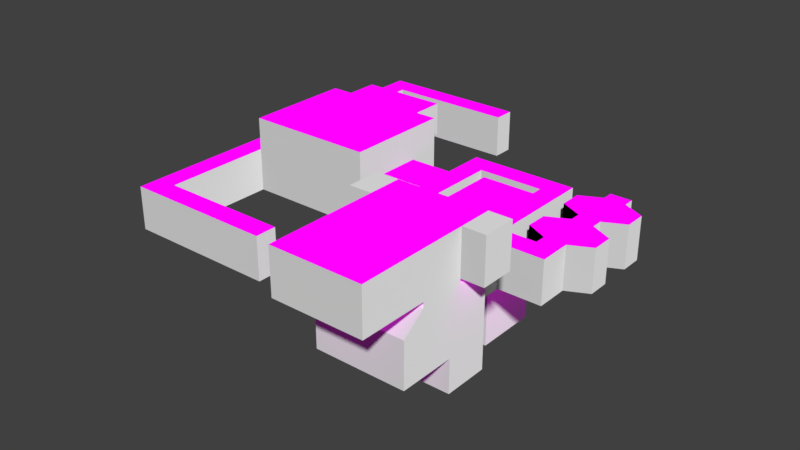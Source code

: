 # Source: Map_01_04.blend  (saved by Blender 2.78.5; exported with 4.5.12 LTS)
import bpy
from mathutils import Matrix  # noqa: F401  (used for matrix-valued properties, if any)

bpy.ops.wm.read_factory_settings(use_empty=True)
scene = bpy.context.scene
scene.name = 'Scene'

# ---- collections
col_collection_1 = bpy.data.collections.new('Collection 1'); scene.collection.children.link(col_collection_1)

# ---- images (referenced by path relative to the original .blend; pixels are not part of the script)
import os
ASSET_DIR = os.environ.get("B2B_ASSET_DIR", "")  # directory of the original .blend (textures are referenced by path, not embedded)
HERE = os.path.dirname(os.path.abspath(__file__))  # packed textures are extracted next to this script under _unpacked/

def load_image(name, relpath, width, height, colorspace="sRGB"):
    """Load a texture the original file referenced (path relative to the .blend, or extracted next to this script)."""
    p = next((c for c in (os.path.join(HERE, relpath), os.path.join(ASSET_DIR, relpath)) if relpath and os.path.exists(c)), "")
    if p:
        img = bpy.data.images.load(p, check_existing=True)
        img.name = name
    else:  # same state as the original file: an image datablock whose file is absent (Cycles renders it pink)
        img = bpy.data.images.new(name, width, height)
        img.source = "FILE"
        img.filepath = "//" + (relpath or name)
    img.colorspace_settings.name = colorspace
    return img
img_floor_01_dif_png = load_image('Floor 01 DIF.png', 'Floor 01 DIF.png', 1024, 1024, 'sRGB')
img_cube_01_nor_png = load_image('Cube 01 NOR.png', 'Cube 01 NOR.png', 1024, 1024, 'sRGB')

# ---- materials (node trees are filled in below, after node groups)
mat_mat1 = bpy.data.materials.new('Mat1')
mat_mat1.alpha_threshold = 0.0
mat_mat1.roughness = 0.5
mat_mat1.line_color = (0.0, 0.0, 0.0, 1.0)
mat_mat2 = bpy.data.materials.new('Mat2')
mat_mat2.alpha_threshold = 0.0
mat_mat2.roughness = 0.5

# ---- material node trees
mat_mat1.use_nodes = True; mat_mat1.node_tree.nodes.clear()
_N = mat_mat1.node_tree.nodes; _L = mat_mat1.node_tree.links
n0 = _N.new('ShaderNodeOutputMaterial'); n0.name = 'Material Output'; n0.location = (300, 300)
n1 = _N.new('ShaderNodeTexImage'); n1.name = 'Image Texture'; n1.location = (-60, 340)
n1.width = 140
n1.image = img_floor_01_dif_png
_L.new(n1.outputs[0], n0.inputs[0])
n0.is_active_output = True
mat_mat2.use_nodes = True; mat_mat2.node_tree.nodes.clear()
_N = mat_mat2.node_tree.nodes; _L = mat_mat2.node_tree.links
n0 = _N.new('ShaderNodeOutputMaterial'); n0.name = 'Material Output'; n0.location = (300, 300)
n1 = _N.new('ShaderNodeBsdfDiffuse'); n1.name = 'Diffuse BSDF'; n1.location = (-20, 320)
n2 = _N.new('ShaderNodeTexImage'); n2.name = 'Image Texture'; n2.location = (-240, 360)
n2.width = 140
n2.image = img_cube_01_nor_png
_L.new(n1.outputs[0], n0.inputs[0])
_L.new(n2.outputs[0], n1.inputs[2])
n0.is_active_output = True

# ---- world
world_world = bpy.data.worlds.new('World'); scene.world = world_world
world_world.color = (0.05088, 0.05088, 0.05088)
world_world.use_sun_shadow = False
world_world.sun_shadow_jitter_overblur = 0.0
world_world.cycles.sampling_method = 'MANUAL'

# ---- meshes
me_main = bpy.data.meshes.new('Main')
me_main.from_pydata([(1.0, 1.0, 0.0), (1.0, -8.0, 0.0), (-1.0, -8.0, 0.0), (-1.0, 1.0, 0.0), (-4.0, 1.0, 0.0), (-4.0, -8.0, 0.0), (-1.0, 7.0, 0.0), (1.0, 7.0, 0.0), (1.0, -6.0, 5.5), (4.0, -6.0, 5.5), (-1.0, 9.0, 0.0), (1.0, 9.0, 0.0), (-8.0, 7.0, 0.0), (-8.0, 9.0, 0.0), (5.0, 7.0, 0.0), (5.0, 9.0, 0.0), (3.0, 7.0, 0.0), (3.0, 9.0, 0.0), (5.0, 20.0, 0.0), (3.0, 20.0, 0.0), (-10.0, 7.0, 0.0), (-10.0, 9.0, 0.0), (-8.0, 19.0, 0.0), (-10.0, 19.0, 0.0), (-8.0, 17.0, 0.0), (-10.0, 17.0, 0.0), (0.0, 19.0, 0.0), (0.0, 17.0, 0.0), (-2.0, 17.0, 0.0), (-2.0, 19.0, 0.0), (0.0, 16.0, 0.0), (-2.0, 16.0, 0.0), (0.0, 10.0, 0.0), (-2.0, 10.0, 0.0), (-7.0, 16.0, 0.0), (-7.0, 10.0, 0.0), (5.0, 19.0, 0.0), (5.0, 15.0, 0.0), (5.0, 14.0, 0.0), (5.0, 10.0, 0.0), (3.0, 10.0, 0.0), (3.0, 14.0, 0.0), (3.0, 15.0, 0.0), (3.0, 19.0, 0.0), (1.0, 11.0, 0.0), (1.0, 13.0, 0.0), (1.0, 16.0, 0.0), (1.0, 18.0, 0.0), (7.0, 18.0, 0.0), (7.0, 16.0, 0.0), (7.0, 13.0, 0.0), (7.0, 11.0, 0.0), (-8.0, 15.0, 0.0), (-8.0, 13.0, 0.0), (-8.0, 11.0, 0.0), (-10.0, 11.0, 0.0), (-10.0, 13.0, 0.0), (-10.0, 15.0, 0.0), (-14.0, 11.0, 0.0), (-14.0, 13.0, 0.0), (-14.0, 15.0, 0.0), (-26.0, 10.0, 0.0), (-26.0, 13.0, 0.0), (-26.0, 16.0, 0.0), (-14.0, 18.0, 0.0), (-26.0, 18.0, 0.0), (-14.0, 8.0, 0.0), (-26.0, 8.0, 0.0), (-28.0, 10.0, 0.0), (-28.0, 16.0, 0.0), (-28.0, 18.0, 0.0), (-28.0, 8.0, 0.0), (-26.0, 28.0, 0.0), (-28.0, 28.0, 0.0), (-26.0, -2.0, 0.0), (-28.0, -2.0, 0.0), (-26.0, -4.0, 0.0), (-28.0, -4.0, 0.0), (-14.0, -2.0, 0.0), (-14.0, -4.0, 0.0), (-26.0, 30.0, 0.0), (-28.0, 30.0, 0.0), (-14.0, 28.0, 0.0), (-14.0, 30.0, 0.0), (1.0, 1.0, 4.0), (1.0, -8.0, 4.0), (-1.0, 1.0, 4.0), (1.0, 1.0, 5.5), (-1.0, -8.0, 4.0), (4.0, -12.0, 6.0), (-4.0, -8.0, 4.0), (-4.0, 1.0, 4.0), (-1.0, 7.0, 4.0), (1.0, 7.0, 4.0), (1.0, 9.0, 4.0), (-1.0, 9.0, 4.0), (-8.0, 7.0, 4.0), (-8.0, 9.0, 4.0), (5.0, 9.0, 4.0), (5.0, 7.0, 4.0), (3.0, 7.0, 4.0), (3.0, 9.0, 4.0), (3.0, 20.0, 4.0), (5.0, 20.0, 4.0), (5.0, 10.0, 4.0), (3.0, 19.0, 4.0), (-10.0, 7.0, 4.0), (-10.0, 9.0, 4.0), (-10.0, 19.0, 4.0), (-8.0, 19.0, 4.0), (-8.0, 11.0, 4.0), (-10.0, 17.0, 4.0), (-8.0, 17.0, 4.0), (-10.0, 15.0, 4.0), (0.0, 19.0, 4.0), (0.0, 17.0, 4.0), (-2.0, 17.0, 4.0), (-2.0, 19.0, 4.0), (0.0, 16.0, 4.0), (-2.0, 16.0, 4.0), (0.0, 10.0, 4.0), (-2.0, 10.0, 4.0), (-7.0, 10.0, 4.0), (-7.0, 16.0, 4.0), (5.0, 19.0, 4.0), (5.0, 15.0, 4.0), (5.0, 14.0, 4.0), (3.0, 10.0, 4.0), (3.0, 14.0, 4.0), (3.0, 15.0, 4.0), (1.0, 11.0, 4.0), (1.0, 13.0, 4.0), (1.0, 16.0, 4.0), (1.0, 18.0, 4.0), (7.0, 18.0, 4.0), (7.0, 16.0, 4.0), (7.0, 13.0, 4.0), (7.0, 11.0, 4.0), (-8.0, 15.0, 4.0), (-8.0, 13.0, 4.0), (-10.0, 11.0, 4.0), (-10.0, 13.0, 4.0), (-14.0, 11.0, 4.0), (-14.0, 13.0, 4.0), (-14.0, 15.0, 4.0), (-26.0, 10.0, 4.0), (-26.0, 13.0, 4.0), (-26.0, 16.0, 4.0), (-26.0, 18.0, 4.0), (-14.0, 18.0, 4.0), (-14.0, 8.0, 4.0), (-26.0, 8.0, 4.0), (-28.0, 16.0, 4.0), (-28.0, 18.0, 4.0), (-28.0, 8.0, 4.0), (-28.0, 10.0, 4.0), (-28.0, 28.0, 4.0), (-26.0, 28.0, 4.0), (-26.0, -2.0, 4.0), (-28.0, -2.0, 4.0), (-26.0, -4.0, 4.0), (-28.0, -4.0, 4.0), (-14.0, -2.0, 4.0), (-14.0, -4.0, 4.0), (-28.0, 30.0, 4.0), (-26.0, 30.0, 4.0), (-14.0, 30.0, 4.0), (-14.0, 28.0, 4.0), (1.0, 1.0, 10.0), (1.0, -6.0, 10.0), (-1.0, 1.0, 10.0), (4.0, -12.0, 10.0), (-1.0, -6.0, 10.0), (1.0, -12.0, 10.0), (-4.0, -6.0, 10.0), (-4.0, 1.0, 10.0), (1.0, -6.0, 6.0), (-1.0, -6.0, 6.0), (1.0, -12.0, 6.0), (1.0, 1.0, 6.0), (-1.0, 1.0, 6.0), (-4.0, 1.0, 6.0), (-4.0, -6.0, 6.0), (4.0, -6.0, 6.0), (-1.0, -12.0, 6.0), (-1.0, -12.0, 10.0), (4.0, 1.0, 6.0), (-4.0, -12.0, 10.0), (-4.0, -12.0, 6.0), (-1.0, 1.0, 5.5), (-4.0, -6.0, 5.5), (-1.0, -6.0, 5.5), (-4.0, 1.0, 5.5), (4.0, 1.0, 10.0), (-2.0, 10.0, -8.0), (-2.0, 16.0, -8.0), (-7.0, 10.0, -8.0), (-7.0, 16.0, -8.0), (-14.0, 11.0, 7.0), (-14.0, 13.0, 7.0), (-14.0, 15.0, 7.0), (-26.0, 10.0, 7.0), (-26.0, 13.0, 7.0), (-26.0, 16.0, 7.0), (-26.0, 18.0, 7.0), (-14.0, 18.0, 7.0), (-14.0, 8.0, 7.0), (-26.0, 8.0, 7.0), (-24.0, 15.5, 0.0), (-16.0, 15.5, 0.0), (-16.0, 13.0, 0.0), (-24.0, 13.0, 0.0), (-16.0, 10.5, 0.0), (-24.0, 10.5, 0.0), (-24.0, 18.0, 0.0), (-16.0, 18.0, 0.0), (-16.0, 8.0, 0.0), (-24.0, 8.0, 0.0), (-24.0, 18.0, 4.0), (-16.0, 18.0, 4.0), (-16.0, 8.0, 4.0), (-24.0, 8.0, 4.0), (-24.0, 15.5, 7.0), (-16.0, 15.5, 7.0), (-16.0, 13.0, 7.0), (-24.0, 13.0, 7.0), (-16.0, 10.5, 7.0), (-24.0, 10.5, 7.0), (-24.0, 18.0, 7.0), (-16.0, 18.0, 7.0), (-16.0, 8.0, 7.0), (-24.0, 8.0, 7.0), (-24.0, 21.0, 4.0), (-16.0, 21.0, 4.0), (-24.0, 21.0, 7.0), (-16.0, 21.0, 7.0), (1.0, -3.0, 0.0), (4.0, -6.0, 10.0), (-1.0, -3.0, 0.0), (-4.0, -3.0, 0.0), (-4.0, -3.0, 4.0), (1.0, -2.0, 10.0), (-1.0, -2.0, 10.0), (-4.0, -2.0, 10.0), (4.0, 1.0, 4.0), (-4.0, -2.0, 6.0), (-4.0, -2.0, 5.5), (4.0, -8.0, 4.0), (-1.0, -3.0, -3.0), (-1.0, 1.0, -3.0), (-4.0, 1.0, -3.0), (-4.0, -3.0, -3.0), (1.0, 1.0, -3.0), (1.0, -3.0, -3.0), (-6.0, -2.0, 6.0), (-6.0, 1.0, 6.0), (-6.0, 1.0, 10.0), (-6.0, -2.0, 10.0), (4.0, -8.0, 0.0), (4.0, 1.0, 0.0), (-2.0, -8.0, 0.0), (-3.0, -8.0, 0.0), (-3.0, 1.0, 0.0), (-2.0, 1.0, 0.0), (-2.0, -8.0, 4.0), (-3.0, -8.0, 4.0), (-3.0, 1.0, 4.0), (-2.0, 1.0, 4.0), (-2.0, -6.0, 10.0), (-3.0, -6.0, 10.0), (-3.0, 1.0, 10.0), (-2.0, 1.0, 10.0), (-3.0, -6.0, 6.0), (-2.0, -6.0, 6.0), (-2.0, -12.0, 10.0), (-3.0, -12.0, 10.0), (-3.0, -12.0, 6.0), (-2.0, -12.0, 6.0), (-3.0, -6.0, 5.5), (-2.0, -6.0, 5.5), (-2.0, -2.0, 10.0), (-3.0, -2.0, 10.0), (-3.0, -3.0, 0.0), (-2.0, -3.0, 0.0), (-3.0, 1.0, -3.0), (-2.0, 1.0, -3.0), (-3.0, -3.0, -3.0), (-2.0, -3.0, -3.0), (-4.0, -3.0, 6.0), (-4.0, -3.0, 5.5), (-3.0, -3.0, 6.0), (-3.0, -3.0, 5.5), (-2.0, -3.0, 6.0), (-2.0, -3.0, 5.5), (-3.0, 1.0, 6.0), (-2.0, 1.0, 6.0), (-3.0, 1.0, 5.5), (-2.0, 1.0, 5.5), (-2.0, -2.0, 5.5), (-2.0, -2.0, 6.0), (-3.0, -2.0, 6.0), (-3.0, -2.0, 5.5), (4.0, 1.0, 5.5), (4.0, -3.0, 0.0), (4.0, -3.0, 4.0), (4.0, -2.0, 10.0), (4.0, -2.0, 6.0), (4.0, -2.0, 5.5), (4.0, 1.0, -3.0), (4.0, -3.0, -3.0), (6.0, -2.0, 6.0), (6.0, 1.0, 6.0), (6.0, 1.0, 10.0), (6.0, -2.0, 10.0), (2.0, -8.0, 0.0), (3.0, -8.0, 0.0), (3.0, 1.0, 0.0), (2.0, 1.0, 0.0), (2.0, -8.0, 4.0), (3.0, -8.0, 4.0), (3.0, 1.0, 4.0), (2.0, 1.0, 4.0), (2.0, -6.0, 10.0), (3.0, -6.0, 10.0), (3.0, 1.0, 10.0), (2.0, 1.0, 10.0), (2.0, 1.0, 6.0), (3.0, 1.0, 6.0), (3.0, -6.0, 6.0), (2.0, -6.0, 6.0), (2.0, -12.0, 10.0), (3.0, -12.0, 10.0), (3.0, -12.0, 6.0), (2.0, -12.0, 6.0), (3.0, -6.0, 5.5), (2.0, -6.0, 5.5), (2.0, 1.0, 5.5), (3.0, 1.0, 5.5), (2.0, -2.0, 10.0), (3.0, -2.0, 10.0), (3.0, -3.0, 0.0), (2.0, -3.0, 0.0), (3.0, 1.0, -3.0), (2.0, 1.0, -3.0), (3.0, -3.0, -3.0), (2.0, -3.0, -3.0), (4.0, -3.0, 6.0), (4.0, -3.0, 5.5), (3.0, -3.0, 6.0), (3.0, -3.0, 5.5), (2.0, -3.0, 6.0), (2.0, -3.0, 5.5), (2.0, -2.0, 5.5), (2.0, -2.0, 6.0), (3.0, -2.0, 6.0), (3.0, -2.0, 5.5), (-1.0, -0.5, 0.0), (-4.0, -0.5, 0.0), (4.0, -0.5, -3.0), (-4.0, -0.5, 4.0), (-1.0, 0.0, 10.0), (-4.0, 0.0, 10.0), (4.0, 0.0, 5.5), (4.0, 0.0, 6.0), (1.0, -0.5, 0.0), (1.0, 0.0, 10.0), (-4.0, 0.0, 6.0), (-4.0, 0.0, 5.5), (-1.0, -0.5, -3.0), (-4.0, -0.5, -3.0), (1.0, -0.5, -3.0), (4.0, 0.0, 10.0), (-6.0, 0.0, 6.0), (-6.0, 0.0, 10.0), (4.0, -0.5, 4.0), (-2.0, -0.5, -3.0), (-3.0, -0.5, -3.0), (-2.0, 0.0, 10.0), (-3.0, 0.0, 10.0), (-2.0, 0.0, 5.5), (-2.0, 0.0, 6.0), (-3.0, 0.0, 6.0), (-3.0, 0.0, 5.5), (4.0, -0.5, 0.0), (6.0, 0.0, 6.0), (6.0, 0.0, 10.0), (2.0, -0.5, -3.0), (3.0, -0.5, -3.0), (2.0, 0.0, 10.0), (3.0, 0.0, 10.0), (2.0, 0.0, 5.5), (2.0, 0.0, 6.0), (3.0, 0.0, 6.0), (3.0, 0.0, 5.5), (1.0, -3.0, -1.5), (-1.0, -3.0, -1.5), (1.0, -1.75, 0.0), (1.0, -1.75, -3.0), (-1.0, -1.75, 0.0), (-1.0, -1.75, -3.0), (1.0, -0.75, -1.0), (1.0, -0.5, -1.25), (1.0, -0.5, -0.75), (-1.0, -0.5, -1.25), (-1.0, -0.75, -1.0), (-1.0, -0.5, -0.75), (1.0, -1.75, -1.25), (1.0, -1.5, -1.0), (1.0, -1.75, -0.75), (1.0, -1.982, -1.093), (-1.0, -1.5, -1.0), (-1.0, -1.75, -1.25), (-1.0, -1.982, -1.093), (-1.0, -1.75, -0.75)], [], [(236, 238, 2, 1), (283, 238, 395, 248, 287), (282, 239, 5, 261), (0, 7, 6, 3), (7, 11, 10, 6), (10, 13, 12, 6), (16, 14, 15, 17), (7, 16, 17, 11), (36, 18, 19, 43), (13, 21, 20, 12), (24, 22, 23, 25), (52, 24, 25, 57), (28, 27, 26, 29), (24, 28, 29, 22), (28, 31, 30, 27), (31, 33, 32, 30), (35, 33, 194, 196), (15, 39, 40, 17), (39, 38, 41, 40), (38, 37, 42, 41), (37, 36, 43, 42), (43, 47, 46, 42), (41, 45, 44, 40), (39, 51, 50, 38), (37, 49, 48, 36), (13, 54, 55, 21), (54, 53, 56, 55), (53, 52, 57, 56), (57, 60, 59, 56), (56, 59, 58, 55), (208, 63, 62, 211), (211, 62, 61, 213), (208, 214, 65, 63), (212, 216, 66, 58), (61, 68, 71, 67), (65, 70, 69, 63), (65, 72, 73, 70), (71, 75, 74, 67), (75, 77, 76, 74), (76, 79, 78, 74), (72, 80, 81, 73), (72, 82, 83, 80), (180, 179, 168, 170), (365, 388, 338, 241), (172, 169, 173, 185), (84, 86, 92, 93), (93, 92, 95, 94), (95, 92, 96, 97), (100, 101, 98, 99), (93, 94, 101, 100), (124, 105, 102, 103), (97, 96, 106, 107), (112, 111, 108, 109), (138, 113, 111, 112), (116, 117, 114, 115), (112, 109, 117, 116), (116, 115, 118, 119), (119, 118, 120, 121), (119, 121, 122, 123), (98, 101, 127, 104), (104, 127, 128, 126), (126, 128, 129, 125), (125, 129, 105, 124), (105, 129, 132, 133), (128, 127, 130, 131), (104, 126, 136, 137), (125, 124, 134, 135), (97, 107, 140, 110), (110, 140, 141, 139), (139, 141, 113, 138), (113, 141, 143, 144), (141, 140, 142, 143), (142, 150, 206, 198), (144, 143, 199, 200), (149, 144, 200, 205), (151, 145, 201, 207), (145, 151, 154, 155), (148, 147, 152, 153), (148, 153, 156, 157), (154, 151, 158, 159), (159, 158, 160, 161), (160, 158, 162, 163), (157, 156, 164, 165), (157, 165, 166, 167), (82, 72, 157, 167), (50, 51, 137, 136), (27, 30, 118, 115), (15, 14, 99, 98), (80, 83, 166, 165), (217, 67, 151, 221), (51, 39, 104, 137), (32, 33, 121, 120), (16, 7, 93, 100), (38, 50, 136, 126), (58, 66, 150, 142), (49, 37, 125, 135), (30, 32, 120, 118), (14, 16, 100, 99), (69, 70, 153, 152), (36, 48, 134, 124), (35, 34, 123, 122), (11, 17, 101, 94), (71, 68, 155, 154), (24, 52, 138, 112), (34, 31, 119, 123), (68, 61, 145, 155), (52, 53, 139, 138), (33, 35, 122, 121), (19, 18, 103, 102), (53, 54, 110, 139), (18, 36, 124, 103), (39, 15, 98, 104), (21, 55, 140, 107), (43, 19, 102, 105), (63, 69, 152, 147), (37, 38, 126, 125), (20, 21, 107, 106), (386, 345, 344, 387), (1, 2, 88, 85), (72, 65, 148, 157), (17, 40, 127, 101), (12, 20, 106, 96), (370, 397, 253, 345, 386), (70, 73, 156, 153), (23, 22, 109, 108), (41, 42, 129, 128), (54, 13, 97, 110), (261, 5, 90, 265), (75, 71, 154, 159), (25, 23, 108, 111), (263, 3, 86, 267), (67, 74, 158, 151), (357, 4, 91, 359), (76, 77, 161, 160), (60, 57, 113, 144), (57, 25, 111, 113), (3, 6, 92, 86), (77, 75, 159, 161), (7, 0, 84, 93), (55, 58, 142, 140), (26, 27, 115, 114), (78, 79, 163, 162), (61, 62, 146, 145), (44, 45, 131, 130), (28, 24, 112, 116), (317, 343, 342, 316), (79, 76, 160, 163), (62, 63, 147, 146), (46, 47, 133, 132), (29, 26, 114, 117), (10, 11, 94, 95), (74, 78, 162, 158), (47, 43, 105, 133), (81, 80, 165, 164), (42, 46, 132, 129), (22, 29, 117, 109), (45, 41, 128, 131), (73, 81, 164, 156), (215, 64, 149, 219), (40, 44, 130, 127), (13, 10, 95, 97), (83, 82, 167, 166), (64, 60, 144, 149), (48, 49, 135, 134), (31, 28, 116, 119), (6, 12, 96, 92), (241, 169, 172, 242), (0, 252, 343, 317), (281, 269, 174, 243), (306, 305, 313, 310), (371, 193, 312, 385), (272, 182, 188, 276), (295, 180, 170, 271), (193, 186, 311, 312), (363, 306, 310, 384), (182, 272, 290, 288), (384, 385, 312, 311), (8, 191, 177, 176), (316, 342, 308, 259), (295, 326, 336, 297), (178, 184, 185, 173), (276, 188, 187, 275), (387, 344, 309, 358), (268, 172, 185, 274), (383, 358, 309, 303), (258, 247, 304, 303), (182, 174, 187, 188), (176, 177, 184, 178), (86, 84, 87, 189), (389, 371, 305, 339), (85, 88, 191, 8), (359, 91, 192, 367), (265, 90, 190, 278), (183, 237, 305, 306), (9, 183, 306, 307), (267, 86, 189, 297), (195, 197, 196, 194), (34, 35, 196, 197), (33, 31, 195, 194), (31, 34, 197, 195), (222, 225, 202, 203), (225, 227, 201, 202), (222, 203, 204, 228), (226, 198, 206, 230), (145, 146, 202, 201), (147, 148, 204, 203), (146, 147, 203, 202), (221, 151, 207, 231), (143, 142, 198, 199), (219, 149, 205, 229), (148, 218, 228, 204), (228, 218, 232, 234), (150, 220, 230, 206), (220, 221, 231, 230), (201, 227, 231, 207), (227, 226, 230, 231), (200, 223, 229, 205), (223, 222, 228, 229), (199, 198, 226, 224), (224, 226, 227, 225), (200, 199, 224, 223), (223, 224, 225, 222), (65, 214, 218, 148), (214, 215, 219, 218), (66, 216, 220, 150), (216, 217, 221, 220), (61, 67, 217, 213), (213, 217, 216, 212), (60, 64, 215, 209), (209, 215, 214, 208), (59, 210, 212, 58), (210, 211, 213, 212), (60, 209, 210, 59), (209, 208, 211, 210), (232, 233, 235, 234), (219, 229, 235, 233), (229, 228, 234, 235), (218, 219, 233, 232), (247, 9, 307, 304), (90, 240, 246, 190), (190, 246, 245, 182), (321, 336, 87, 84), (182, 245, 243, 174), (378, 281, 243, 361), (319, 334, 9, 247), (365, 241, 242, 360), (5, 239, 240, 90), (374, 362, 302, 244), (357, 239, 251, 369), (183, 89, 171, 237), (364, 356, 398, 238, 236, 396), (322, 330, 173, 169), (376, 369, 251, 286), (332, 331, 171, 89), (262, 4, 250, 284), (183, 346, 348, 328), (398, 356, 405, 404, 410, 413), (395, 412, 411, 399, 248), (380, 391, 326, 295), (372, 255, 256, 373), (366, 372, 254, 245), (175, 256, 255, 181), (361, 373, 256, 175), (245, 254, 257, 243), (326, 325, 168, 179), (328, 332, 89, 183), (339, 305, 237, 323), (383, 374, 244, 259), (317, 321, 84, 0), (3, 263, 285, 249), (263, 262, 284, 285), (368, 375, 287, 248, 399), (375, 376, 286, 287), (360, 242, 280, 377), (377, 280, 281, 378), (91, 266, 296, 192), (266, 267, 297, 296), (88, 264, 279, 191), (264, 265, 278, 279), (174, 269, 275, 187), (269, 268, 274, 275), (184, 277, 274, 185), (277, 276, 275, 274), (191, 279, 273, 177), (367, 192, 296, 382), (296, 297, 295, 294), (181, 294, 270, 175), (294, 295, 271, 270), (177, 273, 277, 184), (273, 272, 276, 277), (242, 172, 268, 280), (280, 268, 269, 281), (4, 262, 266, 91), (262, 263, 267, 266), (2, 260, 264, 88), (260, 261, 265, 264), (238, 283, 260, 2), (283, 282, 261, 260), (239, 282, 286, 251), (282, 283, 287, 286), (290, 292, 299, 300), (291, 290, 300, 301), (293, 291, 301, 298), (291, 289, 288, 290), (379, 390, 391, 380), (279, 278, 291, 293), (273, 279, 293, 292), (272, 273, 292, 290), (278, 190, 289, 291), (292, 293, 298, 299), (381, 380, 295, 294), (315, 319, 247, 258), (379, 382, 296, 297), (340, 315, 258, 303), (341, 345, 253, 394, 236), (388, 389, 339, 338), (244, 302, 337, 320), (320, 337, 336, 321), (85, 8, 335, 318), (318, 335, 334, 319), (237, 171, 331, 323), (323, 331, 330, 322), (178, 173, 330, 333), (333, 330, 331, 332), (8, 176, 329, 335), (307, 306, 354, 355), (337, 327, 326, 336), (186, 193, 324, 327), (327, 324, 325, 326), (176, 178, 333, 329), (329, 333, 332, 328), (241, 338, 322, 169), (338, 339, 323, 322), (259, 244, 320, 316), (316, 320, 321, 317), (1, 85, 318, 314), (314, 318, 319, 315), (236, 1, 314, 341), (341, 314, 315, 340), (303, 309, 344, 340), (340, 344, 345, 341), (348, 354, 353, 350), (349, 355, 354, 348), (351, 352, 355, 349), (349, 348, 346, 347), (297, 336, 390, 379), (335, 351, 349, 334), (329, 350, 351, 335), (328, 348, 350, 329), (334, 349, 347, 9), (350, 353, 352, 351), (392, 327, 326, 391), (390, 336, 337, 393), (363, 186, 327, 392), (362, 393, 337, 302), (366, 245, 300, 381), (246, 301, 300, 245), (181, 366, 381, 294), (307, 355, 393, 362), (306, 363, 392, 354), (352, 390, 393, 355), (354, 392, 391, 353), (353, 391, 390, 352), (325, 324, 389, 388), (298, 301, 382, 379), (300, 299, 380, 381), (299, 298, 379, 380), (246, 367, 382, 301), (271, 377, 378, 270), (170, 360, 377, 271), (285, 284, 376, 375), (249, 285, 375, 368), (303, 304, 374, 383), (243, 257, 373, 361), (181, 255, 372, 366), (254, 372, 373, 257), (364, 396, 408, 407, 400, 402), (356, 3, 249, 368, 403, 405), (284, 250, 369, 376), (0, 3, 356, 364), (4, 357, 369, 250), (304, 307, 362, 374), (168, 365, 360, 170), (270, 378, 361, 175), (240, 359, 367, 246), (324, 193, 371, 389), (259, 308, 358, 383), (342, 387, 358, 308), (310, 313, 385, 384), (186, 363, 384, 311), (305, 371, 385, 313), (239, 357, 359, 240), (252, 370, 386, 343), (343, 386, 387, 342), (168, 325, 388, 365), (411, 406, 397, 399), (396, 236, 394, 409, 408), (404, 400, 407, 410), (0, 364, 402, 401, 370, 252), (238, 398, 413, 412, 395), (406, 409, 394, 253, 397), (399, 397, 370, 368), (400, 401, 402), (403, 404, 405), (406, 407, 408, 409), (410, 411, 412, 413), (400, 404, 403, 401), (406, 411, 410, 407), (368, 370, 401, 403)])
me_main.polygons.foreach_set('material_index', [0, 1, 0, 0, 0, 0, 0, 0, 0, 0, 0, 0, 0, 0, 0, 0, 1, 0, 0, 0, 0, 0, 0, 0, 0, 0, 0, 0, 0, 0, 0, 0, 0, 0, 0, 0, 0, 0, 0, 0, 0, 0, 1, 0, 0, 0, 0, 0, 0, 0, 0, 0, 0, 0, 0, 0, 0, 0, 0, 0, 0, 0, 0, 0, 0, 0, 0, 0, 0, 0, 0, 0, 1, 1, 1, 1, 0, 0, 0, 0, 0, 0, 0, 0, 1, 1, 1, 1, 1, 1, 1, 1, 1, 1, 1, 1, 1, 1, 1, 1, 1, 1, 1, 1, 1, 1, 1, 1, 1, 1, 1, 1, 1, 1, 1, 1, 1, 0, 1, 1, 1, 1, 0, 1, 1, 1, 1, 1, 1, 1, 1, 1, 1, 1, 1, 1, 1, 1, 1, 1, 1, 1, 1, 1, 1, 1, 1, 1, 1, 1, 1, 1, 1, 1, 1, 1, 1, 1, 1, 1, 1, 1, 1, 1, 1, 1, 0, 1, 0, 1, 1, 0, 1, 1, 0, 0, 1, 1, 1, 1, 1, 1, 0, 0, 1, 1, 1, 0, 1, 0, 1, 1, 1, 1, 1, 1, 0, 1, 1, 1, 0, 0, 0, 0, 1, 1, 1, 1, 1, 1, 1, 1, 1, 1, 0, 0, 0, 0, 0, 0, 0, 0, 1, 1, 1, 1, 0, 0, 0, 0, 0, 0, 0, 0, 1, 1, 0, 0, 1, 1, 1, 1, 1, 0, 1, 0, 1, 1, 1, 1, 0, 0, 0, 1, 1, 0, 1, 1, 0, 1, 0, 1, 1, 1, 1, 0, 0, 1, 1, 1, 1, 0, 0, 0, 0, 1, 1, 1, 1, 0, 0, 1, 1, 1, 1, 1, 1, 1, 0, 0, 0, 0, 1, 1, 1, 1, 0, 0, 1, 1, 0, 1, 1, 1, 1, 1, 1, 0, 1, 1, 0, 1, 1, 0, 1, 0, 1, 1, 1, 1, 0, 0, 1, 1, 1, 1, 1, 1, 1, 0, 0, 0, 0, 1, 1, 1, 1, 0, 0, 1, 1, 0, 1, 1, 1, 1, 1, 1, 0, 1, 1, 0, 1, 0, 1, 0, 1, 0, 1, 0, 1, 0, 1, 0, 1, 0, 1, 1, 0, 0, 0, 0, 1, 1, 0, 1, 1, 1, 0, 0, 1, 1, 0, 0, 1, 0, 1, 0, 1, 0, 1, 1, 0, 0, 0, 1, 1, 1, 1, 1, 1, 0, 1, 1, 1, 1, 1, 1, 1])
_uv = me_main.uv_layers.new(name='UVMap')
_uv.uv.foreach_set('vector', [-0.5, -0.5, -2.5, -0.5, -2.5, -5.5, -0.5, -5.5, 0.5, 0.5, 1.5, 0.5, 1.5, -1.0, 1.5, -2.5, 0.5, -2.5, -0.5, -0.5, -1.5, -0.5, -1.5, -5.5, -0.5, -5.5, -0.5, -0.5, -0.5, 5.5, -2.5, 5.5, -2.5, -0.5, -0.5, -0.5, -0.5, 1.5, -2.5, 1.5, -2.5, -0.5, -0.5, -0.5, -7.5, -0.5, -7.5, -2.5, -0.5, -2.5, -0.5, -0.5, 1.5, -0.5, 1.5, 1.5, -0.5, 1.5, -0.5, -0.5, 1.5, -0.5, 1.5, 1.5, -0.5, 1.5, -0.5, -0.5, -0.5, 0.5, -2.5, 0.5, -2.5, -0.5, 0.5, -0.5, -1.5, -0.5, -1.5, -2.5, 0.5, -2.5, 0.5, -0.5, 0.5, 1.5, -1.5, 1.5, -1.5, -0.5, 0.5, -0.5, 0.5, 1.5, -1.5, 1.5, -1.5, -0.5, 0.5, -0.5, 2.5, -0.5, 2.5, 1.5, 0.5, 1.5, 0.5, -0.5, 6.5, -0.5, 6.5, 1.5, 0.5, 1.5, 0.5, -0.5, 0.5, -1.5, 2.5, -1.5, 2.5, -0.5, 0.5, 0.5, 0.5, -5.5, 2.5, -5.5, 2.5, 0.5, -0.5, 0.5, 4.5, 0.5, 4.5, -7.5, -0.5, -7.5, -0.5, -0.5, -0.5, 0.5, -2.5, 0.5, -2.5, -0.5, -0.5, 0.5, -0.5, 4.5, -2.5, 4.5, -2.5, 0.5, -0.5, 0.5, -0.5, 1.5, -2.5, 1.5, -2.5, 0.5, -0.5, -0.5, -0.5, 3.5, -2.5, 3.5, -2.5, -0.5, -0.5, -0.5, -2.5, -1.5, -2.5, -3.5, -0.5, -4.5, -0.5, 0.5, -2.5, -0.5, -2.5, -2.5, -0.5, -3.5, -0.5, 0.5, 1.5, 1.5, 1.5, 3.5, -0.5, 4.5, -0.5, -0.5, 1.5, 0.5, 1.5, 2.5, -0.5, 3.5, 0.5, -0.5, 0.5, 1.5, -1.5, 1.5, -1.5, -0.5, 0.5, -0.5, 0.5, 1.5, -1.5, 1.5, -1.5, -0.5, 0.5, -0.5, 0.5, 1.5, -1.5, 1.5, -1.5, -0.5, 0.5, -0.5, -3.5, -0.5, -3.5, -2.5, 0.5, -2.5, 0.5, -0.5, -3.5, -0.5, -3.5, -2.5, 0.5, -2.5, 0.5, 0.0, -1.5, 0.5, -1.5, -2.5, 0.5, -2.5, 0.5, -0.5, -1.5, -0.5, -1.5, -3.5, 0.5, -3.0, 0.5, 0.0, 0.5, 2.5, -1.5, 2.5, -1.5, 0.5, 0.5, 1.0, 0.5, -1.5, 2.5, -1.5, 2.5, 1.5, 0.5, 0.5, -1.5, 0.5, -1.5, -1.5, 0.5, -1.5, 0.5, 0.5, -1.5, 0.5, -1.5, -1.5, 0.5, -1.5, 0.5, 0.5, 0.5, 10.5, -1.5, 10.5, -1.5, 0.5, 0.5, 0.5, 0.5, -9.5, 2.5, -9.5, 2.5, 0.5, 0.5, 0.5, 0.5, -1.5, 2.5, -1.5, 2.5, 0.5, 0.5, 0.5, 12.5, 0.5, 12.5, 2.5, 0.5, 2.5, 0.5, 0.5, 0.5, 2.5, -1.5, 2.5, -1.5, 0.5, 0.5, 0.5, 12.5, 0.5, 12.5, 2.5, 0.5, 2.5, -0.5, 0.5, 1.5, 0.5, 1.5, 4.5, -0.5, 4.5, -0.5, 0.5, 0.5, 0.5, 0.5, -1.5, -0.5, -1.5, -0.5, 0.5, 1.5, 0.5, 1.5, -5.5, -0.5, -5.5, -0.5, -0.5, -2.5, -0.5, -2.5, 5.5, -0.5, 5.5, -0.5, -0.5, -2.5, -0.5, -2.5, 1.5, -0.5, 1.5, -0.5, -0.5, -0.5, -2.5, -7.5, -2.5, -7.5, -0.5, -0.5, -0.5, -0.5, 1.5, 1.5, 1.5, 1.5, -0.5, -0.5, -0.5, -0.5, 1.5, 1.5, 1.5, 1.5, -0.5, -0.5, -0.5, -2.5, -0.5, -2.5, 0.5, -0.5, 0.5, 0.5, -0.5, 0.5, -2.5, -1.5, -2.5, -1.5, -0.5, 0.5, -0.5, -1.5, -0.5, -1.5, 1.5, 0.5, 1.5, 0.5, -0.5, -1.5, -0.5, -1.5, 1.5, 0.5, 1.5, 0.5, -0.5, 0.5, 1.5, 2.5, 1.5, 2.5, -0.5, 0.5, -0.5, 0.5, 1.5, 6.5, 1.5, 6.5, -0.5, 0.5, -0.5, 2.5, -0.5, 2.5, -1.5, 0.5, -1.5, 0.5, 0.5, 2.5, 0.5, 2.5, -5.5, 0.5, -5.5, 0.5, 0.5, 0.5, -5.5, -4.5, -5.5, -4.5, 0.5, -0.5, -0.5, -2.5, -0.5, -2.5, 0.5, -0.5, 0.5, -0.5, 0.5, -2.5, 0.5, -2.5, 4.5, -0.5, 4.5, -0.5, 0.5, -2.5, 0.5, -2.5, 1.5, -0.5, 1.5, -0.5, -0.5, -2.5, -0.5, -2.5, 3.5, -0.5, 3.5, -0.5, -0.5, -0.5, -4.5, -2.5, -3.5, -2.5, -1.5, -0.5, 0.5, -0.5, -3.5, -2.5, -2.5, -2.5, -0.5, -0.5, 0.5, -0.5, 4.5, 1.5, 3.5, 1.5, 1.5, -0.5, -0.5, -0.5, 3.5, 1.5, 2.5, 1.5, 0.5, 0.5, -0.5, -1.5, -0.5, -1.5, 1.5, 0.5, 1.5, 0.5, -0.5, -1.5, -0.5, -1.5, 1.5, 0.5, 1.5, 0.5, -0.5, -1.5, -0.5, -1.5, 1.5, 0.5, 1.5, 0.5, -0.5, 0.5, -2.5, -3.5, -2.5, -3.5, -0.5, 0.5, -0.5, 0.5, -2.5, -3.5, -2.5, -3.5, -0.5, -0.5, 0.5, -3.5, 0.5, -3.5, 3.5, -0.5, 3.5, -0.5, 0.5, -2.5, 0.5, -2.5, 3.5, -0.5, 3.5, 0.5, 0.5, -2.5, 0.5, -2.5, 3.5, 0.5, 3.5, 0.5, 0.5, 2.5, 0.5, 2.5, 3.5, 0.5, 3.5, 0.5, 0.5, 0.5, -1.5, -1.5, -1.5, -1.5, 0.5, 0.5, 0.5, 0.5, -1.5, -1.5, -1.5, -1.5, 0.5, 0.5, 0.5, -1.5, 0.5, -1.5, 10.5, 0.5, 10.5, 0.5, 0.5, 2.5, 0.5, 2.5, -9.5, 0.5, -9.5, 0.5, 0.5, 2.5, 0.5, 2.5, -1.5, 0.5, -1.5, 0.5, 0.5, 0.5, 2.5, 12.5, 2.5, 12.5, 0.5, 0.5, 0.5, -1.5, 0.5, -1.5, 2.5, 0.5, 2.5, 0.5, 0.5, 0.5, 2.5, 12.5, 2.5, 12.5, 0.5, 0.5, 0.5, -11.5, 0.5, -11.5, 4.5, 0.5, 4.5, -0.5, 0.5, -2.5, 0.5, -2.5, 4.5, -0.5, 4.5, -0.5, 0.5, -1.5, 0.5, -1.5, 4.5, -0.5, 4.5, -0.5, 0.5, -2.5, 0.5, -2.5, 4.5, -0.5, 4.5, 0.5, 0.5, 12.5, 0.5, 12.5, 4.5, 0.5, 4.5, 0.5, 0.5, -1.5, 0.5, -1.5, 4.5, 0.5, 4.5, -0.5, 0.5, -2.5, 0.5, -2.5, 4.5, -0.5, 4.5, 0.5, 0.5, -1.5, 0.5, -1.5, 4.5, 0.5, 4.5, -0.5, 0.5, -2.5, 0.5, -2.5, 4.5, -0.5, 4.5, -0.5, 0.5, 1.5, 0.5, 1.5, 4.5, -0.5, 4.5, -0.5, 0.5, -3.5, 0.5, -3.5, 4.5, -0.5, 4.5, -0.5, 0.5, -2.5, 0.5, -2.5, 4.5, -0.5, 4.5, 0.5, 0.5, -5.5, 0.5, -5.5, 4.5, 0.5, 4.5, -0.5, 0.5, -2.5, 0.5, -2.5, 4.5, -0.5, 4.5, 0.5, 0.5, 2.5, 0.5, 2.5, 4.5, 0.5, 4.5, -0.5, 0.5, 1.5, 0.5, 1.5, 4.5, -0.5, 4.5, 0.5, 0.5, 6.5, 0.5, 6.5, 4.5, 0.5, 4.5, -0.5, 0.5, 1.5, 0.5, 1.5, 4.5, -0.5, 4.5, 0.5, 0.5, 2.5, 0.5, 2.5, 4.5, 0.5, 4.5, -0.5, 0.5, -2.5, 0.5, -2.5, 4.5, -0.5, 4.5, -0.5, 0.5, 4.5, 0.5, 4.5, 4.5, -0.5, 4.5, 0.5, 0.5, 2.5, 0.5, 2.5, 4.5, 0.5, 4.5, -0.5, 0.5, -2.5, 0.5, -2.5, 4.5, -0.5, 4.5, 0.5, 0.5, -4.5, 0.5, -4.5, 4.5, 0.5, 4.5, -0.5, 0.5, 1.5, 0.5, 1.5, 4.5, -0.5, 4.5, -0.5, 0.5, -2.5, 0.5, -2.5, 4.5, -0.5, 4.5, 0.5, 0.5, -0.5, 0.5, -0.5, 4.5, 0.5, 4.5, 0.5, 0.5, -0.5, 0.5, -0.5, 4.5, 0.5, 4.5, -0.5, 0.5, 1.5, 0.5, 1.5, 4.5, -0.5, 4.5, -0.5, 0.5, 0.5, 0.5, 0.5, 4.5, -0.5, 4.5, 0.5, 0.5, -1.5, 0.5, -1.5, 4.5, 0.5, 4.5, -0.5, 0.5, -1.5, 0.5, -1.5, 4.5, -0.5, 4.5, -0.5, 0.5, 1.5, 0.5, 1.5, 4.5, -0.5, 4.5, 0.5, 0.0, 0.5, -2.5, 1.5, -2.5, 1.5, 0.0, -0.5, 0.5, -2.5, 0.5, -2.5, 4.5, -0.5, 4.5, 0.5, 0.5, -9.5, 0.5, -9.5, 4.5, 0.5, 4.5, -0.5, 0.5, 0.5, 0.5, 0.5, 4.5, -0.5, 4.5, 0.5, 0.5, -1.5, 0.5, -1.5, 4.5, 0.5, 4.5, -0.5, 0.0, -0.5, -1.25, -0.5, -2.5, 0.5, -2.5, 0.5, 0.0, 0.5, 0.5, 10.5, 0.5, 10.5, 4.5, 0.5, 4.5, 0.5, 0.5, 2.5, 0.5, 2.5, 4.5, 0.5, 4.5, 0.5, 0.5, 1.5, 0.5, 1.5, 4.5, 0.5, 4.5, -0.5, 0.5, -2.5, 0.5, -2.5, 4.5, -0.5, 4.5, -0.5, 0.5, -1.5, 0.5, -1.5, 4.5, -0.5, 4.5, 0.5, 0.5, 10.5, 0.5, 10.5, 4.5, 0.5, 4.5, -0.5, 0.5, 1.5, 0.5, 1.5, 4.5, -0.5, 4.5, 0.5, 0.5, 1.5, 0.5, 1.5, 4.5, 0.5, 4.5, 0.5, 0.5, -9.5, 0.5, -9.5, 4.5, 0.5, 4.5, 0.0, 0.5, 1.5, 0.5, 1.5, 4.5, 0.0, 4.5, 0.5, 0.5, -1.5, 0.5, -1.5, 4.5, 0.5, 4.5, 0.5, 0.5, 4.5, 0.5, 4.5, 4.5, 0.5, 4.5, -0.5, 0.5, 1.5, 0.5, 1.5, 4.5, -0.5, 4.5, -0.5, 0.5, 5.5, 0.5, 5.5, 4.5, -0.5, 4.5, 0.5, 0.5, 2.5, 0.5, 2.5, 4.5, 0.5, 4.5, -0.5, 0.5, -6.5, 0.5, -6.5, 4.5, -0.5, 4.5, 0.5, 0.5, -3.5, 0.5, -3.5, 4.5, 0.5, 4.5, -0.5, 0.5, -2.5, 0.5, -2.5, 4.5, -0.5, 4.5, 0.5, 0.5, -1.5, 0.5, -1.5, 4.5, 0.5, 4.5, 0.5, 0.5, 3.5, 0.5, 3.5, 4.5, 0.5, 4.5, -0.5, 0.5, 1.5, 0.5, 1.5, 4.5, -0.5, 4.5, 0.5, 0.5, -5.5, 0.5, -5.5, 4.5, 0.5, 4.5, 0.5, 0.5, 0.5, -2.5, 1.5, -2.5, 1.5, 0.5, 0.5, 0.5, -11.5, 0.5, -11.5, 4.5, 0.5, 4.5, -0.5, 0.5, 2.5, 0.5, 2.5, 4.5, -0.5, 4.5, 0.5, 0.5, 2.5, 0.5, 2.5, 4.5, 0.5, 4.5, 0.5, 0.5, 2.5, 0.5, 2.5, 4.5, 0.5, 4.5, -0.5, 0.5, 1.5, 0.5, 1.5, 4.5, -0.5, 4.5, 0.5, 0.5, 12.5, 0.5, 12.5, 4.5, 0.5, 4.5, -0.5, 0.5, 1.5, 0.5, 1.5, 4.5, -0.5, 4.5, 0.5, 0.5, 2.5, 0.5, 2.5, 4.5, 0.5, 4.5, -0.5, 0.5, -2.5, 0.5, -2.5, 4.5, -0.5, 4.5, 0.5, 0.5, 6.5, 0.5, 6.5, 4.5, 0.5, 4.5, -0.5, 0.5, 1.5, 0.5, 1.5, 4.5, -0.5, 4.5, 0.5, 0.5, 2.5, 0.5, 2.5, 4.5, 0.5, 4.5, 0.5, 0.5, 2.5, 0.5, 2.5, 4.5, 0.5, 4.5, -0.5, 0.5, -2.5, 0.5, -2.5, 4.5, -0.5, 4.5, 0.5, 0.5, 7.5, 0.5, 7.5, 4.5, 0.5, 4.5, 0.5, 0.5, -1.5, 0.5, -1.5, 4.5, 0.5, 4.5, 0.5, 0.5, -2.5, 0.5, -2.5, 4.5, 0.5, 4.5, 0.5, 0.5, -1.5, 0.5, -1.5, 4.5, 0.5, 4.5, 0.5, 0.5, 1.5, 0.5, 1.5, 4.5, 0.5, 4.5, -0.5, 0.5, -7.5, 0.5, -7.5, 4.5, -0.5, 4.5, -0.5, 0.5, -0.5, -3.5, -2.5, -3.5, -2.5, 0.5, -0.5, 0.5, -0.5, -2.5, 0.5, -2.5, 0.5, 0.5, -0.5, 0.5, -0.5, -3.5, -1.5, -3.5, -1.5, 0.5, 0.5, 0.5, 0.5, 4.5, 2.5, 4.5, 2.5, 0.5, 0.5, 0.5, 0.5, 1.5, 2.5, 1.5, 2.5, 0.5, -0.5, 0.5, -1.5, 0.5, -1.5, -5.5, -0.5, -5.5, 0.5, 0.5, 1.5, 0.5, 1.5, 4.5, 0.5, 4.5, 0.5, 0.5, 0.5, -3.5, 2.5, -3.5, 2.5, 0.5, 0.5, 0.5, 0.5, -1.5, 2.5, -1.5, 2.5, 0.5, 0.5, 0.5, 1.5, 0.5, 1.5, 3.5, 0.5, 3.5, 0.5, 0.5, 0.5, 4.5, 1.5, 4.5, 1.5, 0.5, -0.5, 0.0, -2.5, 0.0, -2.5, 0.5, -0.5, 0.5, -0.5, 0.5, -0.5, -2.5, 0.5, -2.5, 0.5, 0.5, 0.5, 0.5, 4.5, 0.5, 4.5, 0.0, 0.5, 0.0, -0.5, 0.5, -2.5, 0.5, -2.5, 4.5, -0.5, 4.5, -0.5, 0.5, -1.5, 0.5, -1.5, 4.5, -0.5, 4.5, -0.5, 0.0, -0.5, -2.5, 0.5, -2.5, 0.5, 0.0, 0.5, 0.5, 1.5, 0.5, 1.5, -5.5, 0.5, -5.5, 0.0, 0.5, 0.0, -2.5, -2.5, -2.5, -2.5, 0.5, 0.5, 0.5, 0.5, 4.5, 5.5, 4.5, 5.5, 0.5, 0.5, 0.5, 0.5, 4.5, -5.5, 4.5, -5.5, 0.5, -0.5, 0.5, -2.5, 0.5, -2.5, -5.5, -0.5, -5.5, -0.5, 0.5, 1.5, 0.5, 1.5, 2.0, -0.5, 2.0, -0.5, 0.5, 0.5, 0.5, 0.5, -1.5, -0.5, -1.5, -0.5, 0.5, -2.5, 0.5, -2.5, 2.5, -0.5, 2.5, 0.0, 0.5, 1.5, 0.5, 1.5, 2.0, 0.5, 2.0, -0.5, 0.5, -1.5, 0.5, -1.5, 2.5, -0.5, 2.5, 0.5, 0.5, 0.5, 4.5, 4.5, 4.5, 4.5, 0.5, 0.5, 0.0, 0.5, 0.5, 4.5, 0.5, 4.5, 0.0, 0.5, 0.5, 1.5, 0.5, 1.5, 2.0, 0.5, 2.0, 0.5, 0.5, -4.5, 0.5, -4.5, -5.5, 0.5, -5.5, 0.5, 0.5, -5.5, 0.5, -5.5, -7.5, 0.5, -7.5, 0.5, 0.5, 6.5, 0.5, 6.5, -7.5, 0.5, -7.5, 0.5, 0.5, -4.5, 0.5, -4.5, -7.5, 0.5, -7.5, 0.5, 0.0, 0.5, -2.5, -1.5, -2.5, -1.5, 0.5, 0.5, -0.5, 0.5, -3.0, -1.5, -3.5, -1.5, -0.5, 0.5, 0.0, -1.5, 0.5, -1.5, 2.5, 0.5, 2.5, 0.5, 1.0, 2.5, 1.5, 2.5, -1.5, 0.5, -1.5, 0.5, 0.5, 3.5, 0.5, 3.5, 3.5, 0.5, 3.5, 0.5, 0.5, 2.5, 0.5, 2.5, 3.5, 0.5, 3.5, -0.5, 0.5, 2.5, 0.5, 2.5, 3.5, -0.5, 3.5, 0.5, 0.5, -1.5, 0.5, -1.5, 3.5, 0.5, 3.5, -0.5, 0.5, -2.5, 0.5, -2.5, 3.5, -0.5, 3.5, 0.5, 0.5, 2.5, 0.5, 2.5, 3.5, 0.5, 3.5, 0.5, 0.5, 2.5, 0.5, 2.5, 3.5, 0.5, 3.5, 0.5, -0.5, 0.5, -3.5, 3.5, -3.5, 3.5, -0.5, 0.5, 0.5, -1.5, 0.5, -1.5, 3.5, 0.5, 3.5, 0.5, 0.5, -7.5, 0.5, -7.5, 3.5, 0.5, 3.5, 0.5, 0.5, 2.5, 1.0, 2.5, -1.5, 0.5, -1.5, 0.5, 1.0, 8.5, 1.0, 8.5, -1.5, 0.5, -1.5, 0.5, -0.5, -1.5, 0.0, -1.5, 2.5, 0.5, 2.5, 0.5, 0.0, -7.5, 0.0, -7.5, 2.5, 0.5, 2.5, 0.5, -0.5, 0.5, -2.5, -1.5, -3.0, -1.5, -0.5, 0.5, -0.5, 0.5, -3.0, -7.5, -3.0, -7.5, -0.5, 0.5, -0.5, 0.5, -2.5, -1.5, -2.5, -1.5, 0.0, 0.5, 0.0, 0.5, -2.5, -7.5, -2.5, -7.5, 0.0, 0.5, 0.5, 2.5, 0.5, 2.5, 4.5, 0.5, 4.5, 0.5, 0.5, 8.5, 0.5, 8.5, 4.5, 0.5, 4.5, 0.5, 0.5, -1.5, 0.5, -1.5, 4.5, 0.5, 4.5, 0.5, 0.5, -7.5, 0.5, -7.5, 4.5, 0.5, 4.5, 0.5, 0.5, 0.5, -1.5, 2.5, -1.5, 2.5, 1.0, 0.5, 1.0, 0.5, -1.5, 8.5, -1.5, 8.5, 1.0, 0.5, -0.5, 0.5, 2.5, -1.5, 2.5, -1.5, 0.0, 0.5, 0.0, 0.5, 2.5, -7.5, 2.5, -7.5, 0.0, 0.5, -0.5, -1.5, -0.5, -1.5, -3.0, 0.5, -2.5, 0.5, -0.5, -7.5, -0.5, -7.5, -3.0, 0.5, -3.0, 0.5, -0.5, -1.5, 0.0, -1.5, -2.5, 0.5, -2.5, 0.5, 0.0, -7.5, 0.0, -7.5, -2.5, 0.5, -2.5, 0.5, 0.5, 8.5, 0.5, 8.5, 3.5, 0.5, 3.5, 0.5, 0.5, 0.5, 3.5, 3.5, 3.5, 3.5, 0.5, 0.5, 0.5, -7.5, 0.5, -7.5, 3.5, 0.5, 3.5, 0.5, 0.5, 8.5, 0.5, 8.5, 3.5, 0.5, 3.5, 0.5, 0.5, 2.5, 2.0, 6.5, 2.0, 5.5, 0.5, 0.5, 0.5, 5.5, 0.5, 6.5, 2.0, 2.5, 2.0, 0.5, 0.0, 4.5, 0.0, 4.5, 0.5, 0.5, 0.5, 0.5, 0.5, 0.5, 2.0, -0.5, 2.0, -0.5, 0.5, 0.5, 0.5, 4.5, 0.5, 4.5, 4.5, 0.5, 4.5, -0.5, 0.5, -0.5, -1.5, -1.5, -1.5, -1.5, 0.5, -0.5, 0.5, -0.5, 2.5, 0.5, 2.5, 0.5, 0.5, -0.5, 0.5, -0.5, -1.5, -2.5, -1.5, -2.5, 0.5, 0.5, 0.5, 5.5, 0.5, 5.5, 4.5, 0.5, 4.5, 0.0, 0.5, 0.5, 2.0, 1.5, 2.0, 1.5, 0.5, 0.0, 0.5, -2.5, 0.5, -2.5, -2.5, 0.0, -2.5, 0.5, 0.5, -5.5, 0.5, -5.5, 4.5, 0.5, 4.5, -0.5, 0.0, -2.5, 0.0, -2.5, -1.25, -2.5, -2.5, -0.5, -2.5, -0.5, -1.25, 0.5, 0.5, 0.5, -5.5, -0.5, -5.5, -0.5, 0.5, -0.5, 0.0, -1.5, 0.0, -1.5, -2.5, -0.5, -2.5, -0.5, 0.5, -0.5, 4.5, 0.5, 4.5, 0.5, 0.5, -0.5, 0.5, -1.5, 0.5, -1.5, -2.5, -0.5, -2.5, 0.5, 0.5, 0.5, 3.5, -0.5, 3.5, -0.5, 0.5, 0.75, 0.5, 2.0, 0.5, 2.0, -0.625, 1.75, -1.0, 1.0, -1.0, 0.75, -0.625, -0.5, -1.0, 0.5179, -1.0, 0.75, -1.188, 0.75, -2.5, -0.5, -2.5, 0.5, 0.5, 4.5, 0.5, 4.5, 1.5, 0.5, 1.5, 0.5, 0.5, 1.5, 0.5, 1.5, 4.5, 0.5, 4.5, 0.5, 0.5, -1.5, 0.5, -1.5, -1.5, 0.5, -1.5, 0.5, 0.5, -1.5, 0.5, -1.5, -3.5, 0.5, -3.5, 0.5, 0.5, -1.5, 0.5, -1.5, 1.5, 0.5, 1.5, 0.5, 0.5, -1.5, 0.5, -1.5, 4.5, 0.5, 4.5, 0.5, 0.5, 0.5, 4.5, -0.5, 4.5, -0.5, 0.5, -0.5, 0.5, -0.5, -5.5, 0.5, -5.5, 0.5, 0.5, -0.5, 0.5, 0.5, 0.5, 0.5, -3.5, -0.5, -3.5, 0.0, 0.5, 0.0, 4.5, 1.5, 4.5, 1.5, 0.5, 0.5, 0.5, 0.5, 4.5, -0.5, 4.5, -0.5, 0.5, -0.5, 0.5, -1.5, 0.5, -1.5, -2.5, -0.5, -2.5, 0.5, 0.5, -0.5, 0.5, -0.5, -2.5, 0.5, -2.5, -0.5, 0.0, -1.5, 0.0, -1.5, -2.5, -0.5, -2.5, -0.5, -1.25, 0.5, 0.0, -0.5, 0.0, -0.5, -2.5, 0.5, -2.5, -0.5, 0.5, -0.5, -1.5, -1.5, -1.5, -1.5, 0.5, 0.5, 0.5, 0.5, -1.5, -0.5, -1.5, -0.5, 0.5, 0.5, 0.5, 1.5, 0.5, 1.5, 2.0, 0.5, 2.0, -0.5, 0.5, 0.5, 0.5, 0.5, 2.0, -0.5, 2.0, -0.5, 0.5, -1.5, 0.5, -1.5, 2.5, -0.5, 2.5, 0.5, 0.5, -0.5, 0.5, -0.5, 2.5, 0.5, 2.5, 0.5, 0.5, 1.5, 0.5, 1.5, -5.5, 0.5, -5.5, -0.5, 0.5, 0.5, 0.5, 0.5, -5.5, -0.5, -5.5, -0.5, 0.5, -1.5, 0.5, -1.5, 4.5, -0.5, 4.5, 0.5, 0.5, -0.5, 0.5, -0.5, 4.5, 0.5, 4.5, -0.5, 0.0, -1.5, 0.0, -1.5, 0.5, -0.5, 0.5, 0.5, 0.5, 0.5, 1.5, 1.5, 1.5, 1.5, 0.5, -0.5, 0.0, 0.5, 0.0, 0.5, 0.5, -0.5, 0.5, 0.5, 0.5, 1.5, 0.5, 1.5, 4.5, 0.5, 4.5, -0.5, 0.5, 0.5, 0.5, 0.5, 4.5, -0.5, 4.5, -0.5, 0.5, -1.5, 0.5, -1.5, -5.5, -0.5, -5.5, 0.5, 0.5, -0.5, 0.5, -0.5, -5.5, 0.5, -5.5, -0.5, 0.5, -0.5, -3.5, -1.5, -3.5, -1.5, 0.5, 0.5, 0.5, 0.5, -3.5, -0.5, -3.5, -0.5, 0.5, 0.5, 0.5, 1.5, 0.5, 1.5, 4.5, 0.5, 4.5, -0.5, 0.5, 0.5, 0.5, 0.5, 4.5, -0.5, 4.5, -0.5, 0.5, -1.5, 0.5, -1.5, 4.5, -0.5, 4.5, 0.5, 0.5, -0.5, 0.5, -0.5, 4.5, 0.5, 4.5, -0.5, -0.5, -1.5, -0.5, -1.5, -5.5, -0.5, -5.5, 0.5, -0.5, -0.5, -0.5, -0.5, -5.5, 0.5, -5.5, 0.5, 0.5, 1.5, 0.5, 1.5, -2.5, 0.5, -2.5, -0.5, 0.5, 0.5, 0.5, 0.5, -2.5, -0.5, -2.5, -0.5, -0.5, 0.5, -0.5, 0.5, 0.5, -0.5, 0.5, -0.5, 0.0, -0.5, 0.5, 0.5, 0.5, 0.5, 0.0, 0.5, -0.5, -0.5, -0.5, -0.5, 0.5, 0.5, 0.5, -0.5, 0.0, -1.5, 0.0, -1.5, 0.5, -0.5, 0.5, 0.5, 0.0, 4.5, 0.0, 4.5, 0.5, 0.5, 0.5, 0.5, 0.5, -0.5, 0.5, -0.5, 3.5, 0.5, 3.5, 0.5, 0.5, 0.5, 0.0, 3.5, 0.0, 3.5, 0.5, -0.5, 0.5, 0.5, 0.5, 0.5, 3.5, -0.5, 3.5, -0.5, 0.5, -1.5, 0.5, -1.5, 3.5, -0.5, 3.5, -0.5, 0.5, -0.5, 0.0, 0.5, 0.0, 0.5, 0.5, -0.5, 0.5, 0.5, 0.5, 0.5, 1.5, -0.5, 1.5, -0.5, 0.5, -0.5, 4.5, 0.5, 4.5, 0.5, 0.5, 0.5, 0.5, -0.5, 0.5, -0.5, 1.5, 0.5, 1.5, -0.5, -0.5, -0.5, -5.5, 0.5, -5.5, 0.5, -0.5, 0.5, 0.5, 0.5, -2.5, -0.5, -2.5, -0.5, -1.0, -0.5, 0.5, 0.5, 0.5, 1.5, 0.5, 1.5, -1.5, 0.5, -1.5, 0.5, 0.5, 0.5, 2.0, -0.5, 2.0, -0.5, 0.5, -0.5, 0.5, -0.5, 2.0, -1.5, 2.0, -1.5, 0.5, -0.5, 0.5, -0.5, 2.5, 0.5, 2.5, 0.5, 0.5, 0.5, 0.5, 0.5, 2.5, 1.5, 2.5, 1.5, 0.5, 0.5, 0.5, 0.5, -5.5, -0.5, -5.5, -0.5, 0.5, -0.5, 0.5, -0.5, -5.5, -1.5, -5.5, -1.5, 0.5, -0.5, 0.5, -0.5, 4.5, 0.5, 4.5, 0.5, 0.5, 0.5, 0.5, 0.5, 4.5, 1.5, 4.5, 1.5, 0.5, -0.5, 0.0, -0.5, 0.5, 0.5, 0.5, 0.5, 0.0, 0.5, 0.0, 0.5, 0.5, -0.5, 0.5, -0.5, 0.0, -0.5, 0.0, -0.5, 0.5, -1.5, 0.5, -1.5, 0.0, 0.5, 0.5, 0.5, 4.5, -0.5, 4.5, -0.5, 0.5, -0.5, 0.5, -0.5, 4.5, -1.5, 4.5, -1.5, 0.5, -0.5, 0.5, -0.5, -5.5, 0.5, -5.5, 0.5, 0.5, 0.5, 0.5, 0.5, -5.5, 1.5, -5.5, 1.5, 0.5, -0.5, 0.5, 0.5, 0.5, 0.5, -3.5, -0.5, -3.5, 0.5, 0.5, 1.5, 0.5, 1.5, -3.5, 0.5, -3.5, 0.5, 0.5, 0.5, 4.5, -0.5, 4.5, -0.5, 0.5, -0.5, 0.5, -0.5, 4.5, -1.5, 4.5, -1.5, 0.5, -0.5, 0.5, -0.5, 4.5, 0.5, 4.5, 0.5, 0.5, 0.5, 0.5, 0.5, 4.5, 1.5, 4.5, 1.5, 0.5, -0.5, -0.5, -0.5, -5.5, 0.5, -5.5, 0.5, -0.5, 0.5, -0.5, 0.5, -5.5, 1.5, -5.5, 1.5, -0.5, 0.5, 0.5, 0.5, -2.5, -0.5, -2.5, -0.5, 0.5, -0.5, 0.5, -0.5, -2.5, -1.5, -2.5, -1.5, 0.5, -0.5, -0.5, -0.5, 0.5, -1.5, 0.5, -1.5, -0.5, -0.5, 0.0, 0.5, 0.0, 0.5, 0.5, -0.5, 0.5, 0.5, -0.5, 0.5, 0.5, 1.5, 0.5, 1.5, -0.5, -0.5, 0.0, -0.5, 0.5, 0.5, 0.5, 0.5, 0.0, 0.5, -0.5, 4.5, -0.5, 4.5, -1.5, 0.5, -1.5, 0.5, 0.5, 0.5, 3.5, 1.5, 3.5, 1.5, 0.5, 0.5, 0.5, 3.5, 0.5, 3.5, 0.0, 0.5, 0.0, -0.5, 0.5, -0.5, 3.5, -1.5, 3.5, -1.5, 0.5, -0.5, 0.5, -0.5, 3.5, 0.5, 3.5, 0.5, 0.5, -0.5, 0.5, 0.5, 0.5, 0.5, 0.0, -0.5, 0.0, -0.5, 0.5, -0.5, 1.5, -1.5, 1.5, -1.5, 0.5, 0.5, 0.5, 0.5, 1.5, 1.5, 1.5, 1.5, 0.5, 0.5, 0.5, 0.5, 1.5, -0.5, 1.5, -0.5, 0.5, 0.5, 0.5, -0.5, 0.5, -0.5, 1.5, 0.5, 1.5, 0.5, 0.5, 0.5, -1.5, 1.5, -1.5, 1.5, 0.5, 0.5, 0.0, 1.5, 0.0, 1.5, 0.5, 0.5, 0.5, 0.5, -0.5, 0.5, -1.5, 1.5, -1.5, 1.5, -0.5, 0.5, 0.5, -0.5, 0.5, -0.5, 2.5, 0.5, 2.5, 0.5, 0.5, 0.5, 2.5, -0.5, 2.5, -0.5, 0.5, 0.5, 0.5, 0.5, 2.5, 1.5, 2.5, 1.5, 0.5, -0.5, 0.5, -0.5, 2.5, -1.5, 2.5, -1.5, 0.5, 0.5, 0.5, 2.5, 0.5, 2.5, 0.0, 0.5, 0.0, 0.5, -0.5, 1.5, -0.5, 1.5, -1.5, 0.5, -1.5, 0.5, 0.5, -0.5, 0.5, -0.5, 2.5, 0.5, 2.5, -0.5, 0.5, 0.5, 0.5, 0.5, 2.5, -0.5, 2.5, 0.5, 0.5, 0.5, 0.0, 2.5, 0.0, 2.5, 0.5, 0.5, 0.5, 0.5, 2.5, 1.5, 2.5, 1.5, 0.5, 0.5, -0.5, 0.5, -1.5, -0.5, -1.5, -0.5, -0.5, -0.5, -0.5, -0.5, -1.5, -1.5, -1.5, -1.5, -0.5, 0.5, -0.5, -0.5, -0.5, -0.5, -2.0, 0.5, -2.0, -0.5, -0.5, -1.5, -0.5, -1.5, -2.0, -0.5, -2.0, -0.5, 0.5, -0.5, 4.5, 2.0, 4.5, 2.0, 0.5, 0.5, 0.5, -1.5, 0.5, -1.5, 2.5, 0.5, 2.5, 0.5, -0.5, -1.5, -0.5, -1.5, -1.5, 0.5, -1.5, 0.5, 0.5, 2.5, 0.5, 2.5, 4.5, 0.5, 4.5, 0.0, 0.5, -1.25, 0.5, -1.25, -0.625, -1.0, -1.0, -0.25, -1.0, 0.0, -0.625, 0.0, 0.5, 1.5, 0.5, 1.5, -2.5, 0.0, -2.5, 0.0, -1.188, 0.0, -0.625, -0.5, -0.5, -1.5, -0.5, -1.5, -2.0, -0.5, -2.0, -0.5, -0.5, -2.5, -0.5, -2.5, -2.0, -0.5, -2.0, -0.5, 0.5, -2.0, 0.5, -2.0, -2.5, -0.5, -2.5, -0.5, 0.5, 0.5, 2.0, 2.5, 2.0, 2.0, 0.5, -0.5, -0.5, -0.5, -1.5, -2.5, -1.5, -2.5, -0.5, -0.5, -0.5, -0.5, -1.5, -1.5, -1.5, -1.5, -0.5, -0.5, 0.5, 2.0, 0.5, 2.5, 2.0, 0.5, 2.0, -0.5, -0.5, 0.5, -0.5, 0.5, -1.5, -0.5, -1.5, -0.5, 0.5, -0.5, -2.5, -2.0, -2.5, -2.0, 0.5, -0.5, -0.5, -0.5, -2.0, 0.5, -2.0, 0.5, -0.5, 0.5, 0.5, 0.5, 4.5, 2.5, 4.5, 2.5, 0.5, 0.5, -0.5, 0.5, -1.5, 2.5, -1.5, 2.5, -0.5, 0.5, 0.5, 0.5, 2.5, 2.5, 2.5, 2.5, 0.5, -0.5, 0.5, 2.0, 0.5, 2.0, 4.5, -0.5, 4.5, -0.5, -0.5, -0.5, -2.0, 0.5, -2.0, 0.5, -0.5, 0.5, -0.5, 0.5, -2.0, 1.5, -2.0, 1.5, -0.5, -0.5, -0.5, 0.5, -0.5, 0.5, -1.5, -0.5, -1.5, -1.0, -1.0, -1.0, -2.5, 0.75, -2.5, 0.75, -1.0, -1.25, 0.5, -2.5, 0.5, -2.5, -1.0, -1.482, -1.0, -1.25, -0.625, 0.4, -1.0, -0.85, -1.0, 0.35, -1.0, 1.6, -1.0, -0.5, 0.5, -2.0, 0.5, -2.0, -0.625, -2.0, -1.188, -2.0, -2.5, -0.5, -2.5, -0.5, 0.5, 0.75, 0.5, 0.75, -0.625, 0.5179, -1.0, -0.5, -1.0, -1.25, -1.188, -1.482, -1.0, -2.5, -1.0, -2.5, -2.5, -1.25, -2.5, -0.5, -1.25, -0.5, 0.0, -0.5, 0.0, -0.5, -1.25, -0.25, -1.0, 0.0, -1.0, 0.0, -0.625, 0.0, -1.188, 0.0, -1.0, 0.0, -0.625, -1.25, -1.188, -1.25, -1.0, -1.25, -1.0, -1.482, -1.0, 1.0, -1.0, 0.75, -1.0, 0.75, -1.0, 0.75, -0.625, -0.85, -1.0, 0.4, -1.0, 0.0, -1.0, -1.25, -1.0, -1.0, -2.5, -1.0, -1.0, -1.25, -1.0, -1.25, -2.5, -2.0, -2.5, -2.0, -1.0, -0.25, -1.0, -0.25, -2.5])
me_main.materials.append(mat_mat1)
me_main.materials.append(mat_mat2)
me_main.use_remesh_preserve_volume = False
me_main.use_remesh_preserve_attributes = False
me_main.use_mirror_vertex_groups = False
me_main.update()

# ---- objects
ob_cube = bpy.data.objects.new('Cube', me_main)

# ---- transforms, parenting, visibility, modifiers, constraints
ob_cube.location = (0.0, 0.0, 0.0)
ob_cube.scale = (2.0, 2.0, 2.0)
ob_cube.lock_rotations_4d = False
ob_cube.empty_display_type = 'ARROWS'
ob_cube.lineart.crease_threshold = 0.0

# ---- collection membership
col_collection_1.objects.link(ob_cube)

# ---- scene / render settings (as saved in the file)
scene.frame_start = 1; scene.frame_end = 250; scene.frame_set(1)
scene.render.engine = 'CYCLES'
scene.render.fps = 30
scene.render.dither_intensity = 0.0
scene.cycles.use_denoising = False
scene.cycles.samples = 128
scene.cycles.sampling_pattern = 'TABULATED_SOBOL'
scene.cycles.use_adaptive_sampling = False
scene.cycles.use_light_tree = False
scene.cycles.blur_glossy = 0.0
scene.cycles.sample_clamp_indirect = 0.0
scene.view_settings.view_transform = 'Standard'
bpy.context.view_layer.update()

# ---- added for rendering (the .blend has no active camera and no usable light): camera, sun
cam_auto = bpy.data.cameras.new('AutoCamera')
cam_auto.lens = 50.0
cam_auto.sensor_width = 36.0
cam_auto.clip_end = 1869.23
ob_auto_camera = bpy.data.objects.new('AutoCamera', cam_auto)
scene.collection.objects.link(ob_auto_camera)
ob_auto_camera.location = (85.5094, -109.811, 87.2075)
ob_auto_camera.rotation_euler = (1.09748, -7.21219e-08, 0.694738)
scene.camera = ob_auto_camera
light_auto_sun = bpy.data.lights.new('AutoSun', 'SUN')
light_auto_sun.energy = 3.0
light_auto_sun.angle = 0.0523599
ob_auto_sun = bpy.data.objects.new('AutoSun', light_auto_sun)
scene.collection.objects.link(ob_auto_sun)
ob_auto_sun.rotation_euler = (0.872665, 0.174533, 0.523599)
bpy.context.view_layer.update()
